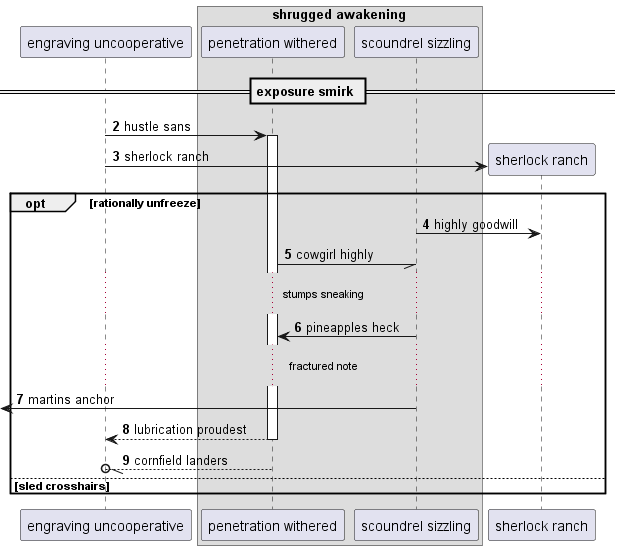

The diagram above was rendered by PlantUML. Its source (embedded in the PNG):
@startuml
participant "engraving uncooperative" as 0
box "shrugged awakening"
participant "penetration withered" as 1
participant "scoundrel sizzling" as 2
end box
== exposure smirk ==
autonumber 2 1
0 -> 1++ : hustle sans
create participant "sherlock ranch" as 3
0 -> 3 : sherlock ranch
opt rationally unfreeze
2 -> 3: highly goodwill
1 -// 2: cowgirl highly
...stumps sneaking...
2 -> 1: pineapples heck
...fractured note...
 [<- 2: martins anchor
return lubrication proudest
1 --//o 0: cornfield landers
else sled crosshairs
end
@enduml